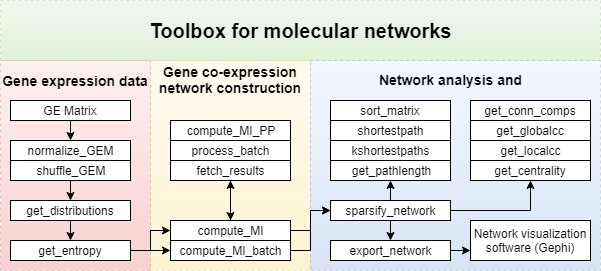

The diagram above was exported from draw.io. Its source (the exported page's mxGraphModel, read from the mxfile embedded in the PNG):
<mxGraphModel dx="1010" dy="501" grid="1" gridSize="10" guides="1" tooltips="1" connect="1" arrows="1" fold="1" page="1" pageScale="1" pageWidth="826" pageHeight="1169" background="#ffffff" math="0" shadow="0">
  <root>
    <mxCell id="0" />
    <mxCell id="1" parent="0" />
    <mxCell id="82" value="" style="whiteSpace=wrap;html=1;dashed=1;fontSize=14;textOpacity=20;opacity=30;plain-red" parent="1" vertex="1">
      <mxGeometry x="80" y="100" width="150" height="210" as="geometry" />
    </mxCell>
    <mxCell id="78" value="&lt;span style=&quot;font-size: 20px&quot;&gt;&lt;b&gt;Toolbox for molecular networks&lt;/b&gt;&lt;/span&gt;" style="whiteSpace=wrap;html=1;dashed=1;opacity=30;plain-green" parent="1" vertex="1">
      <mxGeometry x="80" y="40" width="600" height="60" as="geometry" />
    </mxCell>
    <mxCell id="80" value="" style="whiteSpace=wrap;html=1;dashed=1;fontSize=14;textOpacity=20;opacity=30;plain-yellow" parent="1" vertex="1">
      <mxGeometry x="230" y="100" width="160" height="210" as="geometry" />
    </mxCell>
    <mxCell id="87" value="" style="whiteSpace=wrap;html=1;dashed=1;fontSize=14;textOpacity=20;opacity=30;plain-blue" parent="1" vertex="1">
      <mxGeometry x="390" y="100" width="290" height="210" as="geometry" />
    </mxCell>
    <mxCell id="72" style="edgeStyle=orthogonalEdgeStyle;rounded=0;html=1;exitX=0;exitY=0.75;entryX=0;entryY=0.75;jettySize=auto;orthogonalLoop=1;" parent="1" edge="1">
      <mxGeometry relative="1" as="geometry">
        <mxPoint x="215" y="85" as="sourcePoint" />
        <mxPoint x="215" y="85" as="targetPoint" />
      </mxGeometry>
    </mxCell>
    <mxCell id="88" value="Network analysis&lt;span&gt;&amp;nbsp;and v&lt;/span&gt;&lt;span&gt;isualization&lt;/span&gt;" style="text;html=1;strokeColor=none;fillColor=none;align=center;verticalAlign=middle;whiteSpace=wrap;overflow=hidden;dashed=1;fontStyle=1;fontSize=14;" parent="1" vertex="1">
      <mxGeometry x="380" y="110" width="300" height="20" as="geometry" />
    </mxCell>
    <mxCell id="93" value="get_pathlength" style="whiteSpace=wrap;html=1;" parent="1" vertex="1">
      <mxGeometry x="410" y="200" width="120" height="20" as="geometry" />
    </mxCell>
    <mxCell id="94" value="get_conn_comps" style="whiteSpace=wrap;html=1;" parent="1" vertex="1">
      <mxGeometry x="550" y="140" width="120" height="20" as="geometry" />
    </mxCell>
    <mxCell id="5b9a0186a41df962-117" value="kshortestpaths" style="whiteSpace=wrap;html=1;" parent="1" vertex="1">
      <mxGeometry x="410" y="180" width="120" height="20" as="geometry" />
    </mxCell>
    <mxCell id="KtLAcyUgx7RSn2WHyYaU-97" value="shortestpath" style="whiteSpace=wrap;html=1;" parent="1" vertex="1">
      <mxGeometry x="410" y="160" width="120" height="20" as="geometry" />
    </mxCell>
    <mxCell id="VfBhTGXK3j7C98uKIoHA-95" value="process_batch" style="whiteSpace=wrap;html=1;" parent="1" vertex="1">
      <mxGeometry x="250" y="180" width="120" height="20" as="geometry" />
    </mxCell>
    <mxCell id="VfBhTGXK3j7C98uKIoHA-96" value="normalize_GEM&lt;br&gt;" style="whiteSpace=wrap;html=1;" parent="1" vertex="1">
      <mxGeometry x="90" y="180" width="120" height="20" as="geometry" />
    </mxCell>
    <mxCell id="VfBhTGXK3j7C98uKIoHA-99" value="shuffle_GEM" style="whiteSpace=wrap;html=1;" parent="1" vertex="1">
      <mxGeometry x="90" y="200" width="120" height="20" as="geometry" />
    </mxCell>
    <mxCell id="VfBhTGXK3j7C98uKIoHA-113" style="edgeStyle=orthogonalEdgeStyle;rounded=0;orthogonalLoop=1;jettySize=auto;html=1;exitX=0.5;exitY=1;exitDx=0;exitDy=0;entryX=0.5;entryY=0;entryDx=0;entryDy=0;" parent="1" source="VfBhTGXK3j7C98uKIoHA-100" target="VfBhTGXK3j7C98uKIoHA-101" edge="1">
      <mxGeometry relative="1" as="geometry" />
    </mxCell>
    <mxCell id="VfBhTGXK3j7C98uKIoHA-100" value="get_distributions" style="whiteSpace=wrap;html=1;" parent="1" vertex="1">
      <mxGeometry x="90" y="240" width="120" height="20" as="geometry" />
    </mxCell>
    <mxCell id="VfBhTGXK3j7C98uKIoHA-137" style="edgeStyle=orthogonalEdgeStyle;rounded=0;orthogonalLoop=1;jettySize=auto;html=1;exitX=1;exitY=0.5;exitDx=0;exitDy=0;entryX=0;entryY=0.5;entryDx=0;entryDy=0;" parent="1" source="VfBhTGXK3j7C98uKIoHA-101" target="VfBhTGXK3j7C98uKIoHA-106" edge="1">
      <mxGeometry relative="1" as="geometry" />
    </mxCell>
    <mxCell id="VfBhTGXK3j7C98uKIoHA-138" style="edgeStyle=orthogonalEdgeStyle;rounded=0;orthogonalLoop=1;jettySize=auto;html=1;exitX=1;exitY=0.5;exitDx=0;exitDy=0;entryX=0;entryY=0.5;entryDx=0;entryDy=0;" parent="1" source="VfBhTGXK3j7C98uKIoHA-101" target="VfBhTGXK3j7C98uKIoHA-102" edge="1">
      <mxGeometry relative="1" as="geometry" />
    </mxCell>
    <mxCell id="VfBhTGXK3j7C98uKIoHA-101" value="get_entropy" style="whiteSpace=wrap;html=1;" parent="1" vertex="1">
      <mxGeometry x="90" y="280" width="120" height="20" as="geometry" />
    </mxCell>
    <mxCell id="VfBhTGXK3j7C98uKIoHA-130" style="edgeStyle=orthogonalEdgeStyle;rounded=0;orthogonalLoop=1;jettySize=auto;html=1;exitX=0.5;exitY=0;exitDx=0;exitDy=0;entryX=0.5;entryY=1;entryDx=0;entryDy=0;" parent="1" source="VfBhTGXK3j7C98uKIoHA-102" target="VfBhTGXK3j7C98uKIoHA-107" edge="1">
      <mxGeometry relative="1" as="geometry" />
    </mxCell>
    <mxCell id="Rre862BeZ-weLts9gh-E-98" style="edgeStyle=orthogonalEdgeStyle;rounded=0;orthogonalLoop=1;jettySize=auto;html=1;exitX=1;exitY=0.5;exitDx=0;exitDy=0;entryX=0;entryY=0.5;entryDx=0;entryDy=0;" parent="1" source="VfBhTGXK3j7C98uKIoHA-102" target="VfBhTGXK3j7C98uKIoHA-103" edge="1">
      <mxGeometry relative="1" as="geometry" />
    </mxCell>
    <mxCell id="VfBhTGXK3j7C98uKIoHA-102" value="compute_MI" style="whiteSpace=wrap;html=1;" parent="1" vertex="1">
      <mxGeometry x="250" y="260" width="120" height="20" as="geometry" />
    </mxCell>
    <mxCell id="Rre862BeZ-weLts9gh-E-103" style="edgeStyle=orthogonalEdgeStyle;rounded=0;orthogonalLoop=1;jettySize=auto;html=1;exitX=0.5;exitY=1;exitDx=0;exitDy=0;entryX=0.5;entryY=0;entryDx=0;entryDy=0;" parent="1" source="VfBhTGXK3j7C98uKIoHA-103" target="VfBhTGXK3j7C98uKIoHA-109" edge="1">
      <mxGeometry relative="1" as="geometry" />
    </mxCell>
    <mxCell id="Rre862BeZ-weLts9gh-E-104" style="edgeStyle=orthogonalEdgeStyle;rounded=0;orthogonalLoop=1;jettySize=auto;html=1;exitX=0.5;exitY=0;exitDx=0;exitDy=0;entryX=0.5;entryY=1;entryDx=0;entryDy=0;" parent="1" source="VfBhTGXK3j7C98uKIoHA-103" target="93" edge="1">
      <mxGeometry relative="1" as="geometry" />
    </mxCell>
    <mxCell id="Rre862BeZ-weLts9gh-E-105" style="edgeStyle=orthogonalEdgeStyle;rounded=0;orthogonalLoop=1;jettySize=auto;html=1;exitX=1;exitY=0.5;exitDx=0;exitDy=0;entryX=0.5;entryY=1;entryDx=0;entryDy=0;" parent="1" source="VfBhTGXK3j7C98uKIoHA-103" target="VfBhTGXK3j7C98uKIoHA-141" edge="1">
      <mxGeometry relative="1" as="geometry" />
    </mxCell>
    <mxCell id="VfBhTGXK3j7C98uKIoHA-103" value="sparsify_network" style="whiteSpace=wrap;html=1;" parent="1" vertex="1">
      <mxGeometry x="410" y="240" width="120" height="20" as="geometry" />
    </mxCell>
    <mxCell id="VfBhTGXK3j7C98uKIoHA-134" style="edgeStyle=orthogonalEdgeStyle;rounded=0;orthogonalLoop=1;jettySize=auto;html=1;exitX=0.5;exitY=1;exitDx=0;exitDy=0;entryX=0.5;entryY=0;entryDx=0;entryDy=0;" parent="1" target="VfBhTGXK3j7C98uKIoHA-100" edge="1">
      <mxGeometry relative="1" as="geometry">
        <mxPoint x="150" y="220" as="sourcePoint" />
      </mxGeometry>
    </mxCell>
    <mxCell id="VfBhTGXK3j7C98uKIoHA-105" value="compute_MI_PP" style="whiteSpace=wrap;html=1;" parent="1" vertex="1">
      <mxGeometry x="250" y="160" width="120" height="20" as="geometry" />
    </mxCell>
    <mxCell id="VfBhTGXK3j7C98uKIoHA-140" style="edgeStyle=orthogonalEdgeStyle;rounded=0;orthogonalLoop=1;jettySize=auto;html=1;exitX=1;exitY=0.5;exitDx=0;exitDy=0;entryX=0;entryY=0.5;entryDx=0;entryDy=0;" parent="1" source="VfBhTGXK3j7C98uKIoHA-106" target="VfBhTGXK3j7C98uKIoHA-103" edge="1">
      <mxGeometry relative="1" as="geometry" />
    </mxCell>
    <mxCell id="VfBhTGXK3j7C98uKIoHA-106" value="compute_MI_batch" style="whiteSpace=wrap;html=1;" parent="1" vertex="1">
      <mxGeometry x="250" y="280" width="120" height="20" as="geometry" />
    </mxCell>
    <mxCell id="VfBhTGXK3j7C98uKIoHA-131" style="edgeStyle=orthogonalEdgeStyle;rounded=0;orthogonalLoop=1;jettySize=auto;html=1;exitX=0.5;exitY=1;exitDx=0;exitDy=0;" parent="1" source="VfBhTGXK3j7C98uKIoHA-107" edge="1">
      <mxGeometry relative="1" as="geometry">
        <mxPoint x="310" y="260" as="targetPoint" />
      </mxGeometry>
    </mxCell>
    <mxCell id="VfBhTGXK3j7C98uKIoHA-107" value="fetch_results" style="whiteSpace=wrap;html=1;" parent="1" vertex="1">
      <mxGeometry x="250" y="200" width="120" height="20" as="geometry" />
    </mxCell>
    <mxCell id="Rre862BeZ-weLts9gh-E-150" style="edgeStyle=orthogonalEdgeStyle;rounded=0;orthogonalLoop=1;jettySize=auto;html=1;exitX=1;exitY=0.5;exitDx=0;exitDy=0;entryX=0;entryY=0.75;entryDx=0;entryDy=0;" parent="1" source="VfBhTGXK3j7C98uKIoHA-109" target="Rre862BeZ-weLts9gh-E-102" edge="1">
      <mxGeometry relative="1" as="geometry" />
    </mxCell>
    <mxCell id="VfBhTGXK3j7C98uKIoHA-109" value="export_network" style="whiteSpace=wrap;html=1;" parent="1" vertex="1">
      <mxGeometry x="410" y="280" width="120" height="20" as="geometry" />
    </mxCell>
    <mxCell id="VfBhTGXK3j7C98uKIoHA-141" value="get_centrality" style="whiteSpace=wrap;html=1;" parent="1" vertex="1">
      <mxGeometry x="550" y="200" width="120" height="20" as="geometry" />
    </mxCell>
    <mxCell id="VfBhTGXK3j7C98uKIoHA-142" value="get_globalcc&lt;br&gt;" style="whiteSpace=wrap;html=1;" parent="1" vertex="1">
      <mxGeometry x="550" y="160" width="120" height="20" as="geometry" />
    </mxCell>
    <mxCell id="VfBhTGXK3j7C98uKIoHA-143" value="get_localcc" style="whiteSpace=wrap;html=1;" parent="1" vertex="1">
      <mxGeometry x="550" y="180" width="120" height="20" as="geometry" />
    </mxCell>
    <mxCell id="VfBhTGXK3j7C98uKIoHA-145" value="Gene expression data" style="text;html=1;strokeColor=none;fillColor=none;align=center;verticalAlign=middle;whiteSpace=wrap;overflow=hidden;dashed=1;fontStyle=1;fontSize=14;" parent="1" vertex="1">
      <mxGeometry x="80" y="100" width="150" height="40" as="geometry" />
    </mxCell>
    <mxCell id="VfBhTGXK3j7C98uKIoHA-148" value="Gene co-expression network construction" style="text;html=1;strokeColor=none;fillColor=none;align=center;verticalAlign=middle;whiteSpace=wrap;overflow=hidden;dashed=1;fontStyle=1;fontSize=14;" parent="1" vertex="1">
      <mxGeometry x="230" y="100" width="160" height="40" as="geometry" />
    </mxCell>
    <mxCell id="Rre862BeZ-weLts9gh-E-94" value="sort_matrix&lt;br&gt;" style="whiteSpace=wrap;html=1;" parent="1" vertex="1">
      <mxGeometry x="410" y="140" width="120" height="20" as="geometry" />
    </mxCell>
    <mxCell id="Rre862BeZ-weLts9gh-E-102" value="Network visualization software (Gephi)" style="whiteSpace=wrap;html=1;" parent="1" vertex="1">
      <mxGeometry x="550" y="260" width="120" height="40" as="geometry" />
    </mxCell>
    <mxCell id="Rre862BeZ-weLts9gh-E-148" style="edgeStyle=orthogonalEdgeStyle;rounded=0;orthogonalLoop=1;jettySize=auto;html=1;exitX=0.5;exitY=1;exitDx=0;exitDy=0;entryX=0.5;entryY=0;entryDx=0;entryDy=0;" parent="1" source="Rre862BeZ-weLts9gh-E-147" target="VfBhTGXK3j7C98uKIoHA-96" edge="1">
      <mxGeometry relative="1" as="geometry" />
    </mxCell>
    <mxCell id="Rre862BeZ-weLts9gh-E-147" value="GE Matrix&lt;br&gt;" style="whiteSpace=wrap;html=1;" parent="1" vertex="1">
      <mxGeometry x="90" y="140" width="120" height="20" as="geometry" />
    </mxCell>
  </root>
</mxGraphModel>